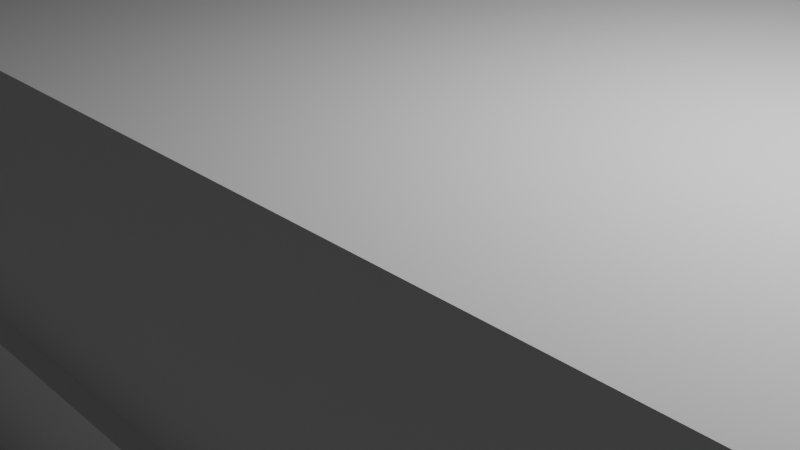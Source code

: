 # Source: TestMap.blend  (saved by Blender 4.5.90; exported with 4.5.12 LTS)
import bpy
from mathutils import Matrix  # noqa: F401  (used for matrix-valued properties, if any)

bpy.ops.wm.read_factory_settings(use_empty=True)
scene = bpy.context.scene
scene.name = 'Scene'

# ---- collections
col_collection = bpy.data.collections.new('Collection'); scene.collection.children.link(col_collection)

# ---- materials (node trees are filled in below, after node groups)
mat_material = bpy.data.materials.new('Material')
mat_material.alpha_threshold = 0.0
mat_material.roughness = 0.5
mat_material.line_color = (0.0, 0.0, 0.0, 1.0)

# ---- material node trees
mat_material.use_nodes = True; mat_material.node_tree.nodes.clear()
_N = mat_material.node_tree.nodes; _L = mat_material.node_tree.links
n0 = _N.new('ShaderNodeOutputMaterial'); n0.name = 'Material Output'; n0.location = (200, 100)
n1 = _N.new('ShaderNodeBsdfPrincipled'); n1.name = 'Principled BSDF'; n1.location = (-200, 100)
n1.inputs[3].default_value = 1.45
_L.new(n1.outputs[0], n0.inputs[0])
n0.is_active_output = True

# ---- world
world_world = bpy.data.worlds.new('World'); scene.world = world_world
world_world.use_nodes = True; world_world.node_tree.nodes.clear()
_N = world_world.node_tree.nodes; _L = world_world.node_tree.links
n0 = _N.new('ShaderNodeOutputWorld'); n0.name = 'World Output'; n0.location = (200, 100)
n1 = _N.new('ShaderNodeBackground'); n1.name = 'Background'; n1.location = (-200, 100)
n1.inputs[0].default_value = (0.05088, 0.05088, 0.05088, 1.0)
_L.new(n1.outputs[0], n0.inputs[0])
n0.is_active_output = True
world_world.color = (0.05088, 0.05088, 0.05088)
world_world.sun_shadow_jitter_overblur = 0.0

# ---- cameras
cam_camera = bpy.data.cameras.new('Camera')
cam_camera.clip_end = 100.0
cam_camera.ortho_scale = 7.314

# ---- lights
light_light = bpy.data.lights.new('Light', 'POINT')
light_light.energy = 1000.0
light_light.shadow_soft_size = 0.1

# ---- meshes
me_cube = bpy.data.meshes.new('Cube')
me_cube.from_pydata([(20.0, 20.0, 1.0), (20.1, 20.0, -2.0), (20.0, -20.0, 1.0), (20.1, -20.0, -2.0), (-20.0, 20.0, 1.0), (-19.9, 20.0, -2.0), (-20.0, -20.0, 1.0), (-19.9, -20.0, -2.0), (6.0, -16.0, 1.0), (-6.0, -16.0, 1.0), (6.0, -4.0, 1.0), (-6.0, -4.0, 1.0), (6.0, -16.0, -0.3), (-6.0, -16.0, -0.3), (6.0, -4.0, -0.3), (-6.0, -4.0, -0.3), (-6.0, -10.0, 1.0), (-6.0, -8.5, 1.0), (-6.0, -10.0, -0.3), (-6.0, -10.0, 0.675), (-6.0, -8.5, -0.3), (-6.0, -8.5, 0.675), (6.0, -8.5, 0.675), (6.0, -10.0, 0.675), (6.0, -8.5, 1.0), (6.0, -10.0, 1.0)], [], [(21, 19, 18, 20), (3, 2, 6, 7), (7, 6, 4, 5), (5, 1, 3, 7), (1, 0, 2, 3), (5, 4, 0, 1), (8, 10, 14, 12), (2, 0, 10, 8), (0, 4, 11, 10), (6, 2, 8, 9), (24, 25, 23, 22), (16, 9, 13, 18, 19), (9, 8, 12, 13), (10, 11, 15, 14), (4, 6, 9, 16, 17, 11), (17, 16, 25, 24), (11, 17, 21, 20, 15), (14, 15, 20, 18, 13, 12), (19, 21, 22, 23), (21, 17, 24, 22), (16, 19, 23, 25)])
_uv = me_cube.uv_layers.new(name='UVMap')
_uv.uv.foreach_set('vector', [0.625, 0.1719, 0.625, 0.1016, 0.625, 0.125, 0.625, 0.2188, 0.375, 0.75, 0.625, 0.75, 0.625, 1.0, 0.375, 1.0, 0.375, 0.0, 0.625, 0.0, 0.625, 0.25, 0.375, 0.25, 0.125, 0.5, 0.375, 0.5, 0.375, 0.75, 0.125, 0.75, 0.375, 0.5, 0.625, 0.5, 0.625, 0.75, 0.375, 0.75, 0.375, 0.25, 0.625, 0.25, 0.625, 0.5, 0.375, 0.5, 0.625, 0.75, 0.625, 0.5, 0.625, 0.5, 0.625, 0.75, 0.625, 0.75, 0.625, 0.5, 0.625, 0.5, 0.625, 0.75, 0.625, 0.5, 0.625, 0.25, 0.625, 0.25, 0.625, 0.5, 0.625, 1.0, 0.625, 0.75, 0.625, 0.75, 0.625, 1.0, 0.625, 0.1562, 0.625, 0.03125, 0.625, 0.1016, 0.625, 0.1719, 0.625, 0.03125, 0.625, 0.0, 0.625, 0.0, 0.625, 0.125, 0.625, 0.05469, 0.625, 1.0, 0.625, 0.75, 0.625, 0.75, 0.625, 1.0, 0.625, 0.5, 0.625, 0.25, 0.625, 0.25, 0.625, 0.5, 0.625, 0.25, 0.625, 0.0, 0.625, 0.0, 0.625, 0.125, 0.625, 0.2188, 0.625, 0.25, 0.625, 0.2188, 0.625, 0.125, 0.625, 0.125, 0.625, 0.2188, 0.625, 0.25, 0.625, 0.1562, 0.625, 0.2031, 0.625, 0.2188, 0.625, 0.25, 0.625, 0.5, 0.875, 0.5, 0.875, 0.5938, 0.875, 0.7188, 0.875, 0.75, 0.625, 0.75, 0.625, 0.1016, 0.625, 0.1719, 0.625, 0.1719, 0.625, 0.1016, 0.625, 0.2031, 0.625, 0.1562, 0.625, 0.1562, 0.625, 0.2031, 0.625, 0.03125, 0.625, 0.05469, 0.625, 0.05469, 0.625, 0.03125])
me_cube.materials.append(mat_material)
me_cube.use_mirror_vertex_groups = False
me_cube.update()
me_cube_001 = bpy.data.meshes.new('Cube.001')
me_cube_001.from_pydata([(-50.0, -1.0, -1.0), (-50.0, -1.0, 1.0), (-50.0, 50.0, -1.0), (-50.0, 50.0, 1.0), (-20.21, 30.21, -1.0), (-20.21, 30.21, 1.0), (1.0, 50.0, -1.0), (1.0, 50.0, 1.0), (50.0, 50.0, -1.0), (50.0, 50.0, 1.0), (1.0, 37.0, -1.0), (1.0, 37.0, 1.0), (50.0, 37.0, -1.0), (50.0, 37.0, 1.0), (37.75, 37.0, 1.0), (37.75, 50.0, 1.0), (37.75, -50.0, -1.0), (50.0, -50.0, -1.0), (37.75, 50.0, -1.0), (37.75, 37.0, -1.0), (50.0, -50.0, 1.0), (37.75, -50.0, 1.0)], [], [(8, 9, 13, 12), (2, 3, 7, 6), (10, 11, 5, 4), (4, 5, 1, 0), (0, 1, 3, 2), (2, 6, 10, 4, 0), (18, 15, 9, 8), (13, 14, 21, 20), (15, 14, 13, 9), (19, 18, 8, 12), (7, 3, 1, 5, 11), (10, 6, 18, 19), (7, 11, 14, 15), (12, 13, 20, 17), (11, 10, 19, 14), (19, 12, 17, 16), (14, 19, 16, 21), (6, 7, 15, 18), (21, 16, 17, 20)])
_uv = me_cube_001.uv_layers.new(name='UVMap')
_uv.uv.foreach_set('vector', [0.375, 0.5, 0.625, 0.5, 0.625, 0.625, 0.375, 0.625, 0.375, 0.25, 0.625, 0.25, 0.625, 0.5, 0.375, 0.5, 0.375, 0.625, 0.625, 0.625, 0.625, 0.75, 0.375, 0.75, 0.375, 0.75, 0.625, 0.75, 0.625, 1.0, 0.375, 1.0, 0.375, 0.0, 0.625, 0.0, 0.625, 0.25, 0.375, 0.25, 0.125, 0.5, 0.375, 0.5, 0.375, 0.625, 0.375, 0.75, 0.125, 0.75, 0.375, 0.5, 0.625, 0.5, 0.625, 0.5, 0.375, 0.5, 0.625, 0.625, 0.625, 0.625, 0.625, 0.625, 0.625, 0.625, 0.625, 0.5, 0.625, 0.625, 0.625, 0.625, 0.625, 0.5, 0.375, 0.625, 0.375, 0.5, 0.375, 0.5, 0.375, 0.625, 0.625, 0.5, 0.875, 0.5, 0.875, 0.75, 0.625, 0.75, 0.625, 0.625, 0.375, 0.625, 0.375, 0.5, 0.375, 0.5, 0.375, 0.625, 0.625, 0.5, 0.625, 0.625, 0.625, 0.625, 0.625, 0.5, 0.375, 0.625, 0.625, 0.625, 0.625, 0.625, 0.375, 0.625, 0.625, 0.625, 0.375, 0.625, 0.375, 0.625, 0.625, 0.625, 0.375, 0.625, 0.375, 0.625, 0.375, 0.625, 0.375, 0.625, 0.625, 0.625, 0.375, 0.625, 0.375, 0.625, 0.625, 0.625, 0.375, 0.5, 0.625, 0.5, 0.625, 0.5, 0.375, 0.5, 0.625, 0.625, 0.375, 0.625, 0.375, 0.625, 0.625, 0.625])
me_cube_001.update()
me_cube_002 = bpy.data.meshes.new('Cube.002')
me_cube_002.from_pydata([(-12.25, -4.75, -1.0), (-11.0, -3.5, 1.0), (-12.25, 2.25, -1.0), (-11.0, 1.0, 1.0), (11.0, -4.75, -1.0), (9.75, -3.5, 1.0), (11.0, 4.75, -1.0), (9.75, 3.5, 1.0), (-5.5, 4.75, -1.0), (-7.0, 2.25, -1.0), (-7.0, 1.0, 1.0), (-3.0, 3.5, 1.0), (-7.0, -4.75, -1.0), (-3.0, -4.75, -1.0), (-3.0, -3.5, 1.0), (-7.0, -3.5, 1.0), (-3.0, 7.25, 1.0), (7.25, 7.25, 1.0), (8.5, 8.5, -1.0), (-5.5, 8.5, -1.0)], [], [(0, 1, 3, 2), (11, 7, 17, 16), (6, 7, 5, 4), (12, 15, 1, 0), (8, 6, 4, 13), (10, 3, 1, 15), (7, 11, 14, 5), (11, 10, 15, 14), (2, 9, 12, 0), (9, 8, 13, 12), (4, 5, 14, 13), (13, 14, 15, 12), (2, 3, 10, 9), (9, 10, 11, 8), (19, 16, 17, 18), (8, 11, 16, 19), (6, 8, 19, 18), (7, 6, 18, 17)])
_uv = me_cube_002.uv_layers.new(name='UVMap')
_uv.uv.foreach_set('vector', [0.375, 0.0, 0.625, 0.0, 0.625, 0.25, 0.375, 0.25, 0.7083, 0.5, 0.625, 0.5, 0.625, 0.5, 0.7083, 0.5, 0.375, 0.5, 0.625, 0.5, 0.625, 0.75, 0.375, 0.75, 0.375, 0.9167, 0.625, 0.9167, 0.625, 1.0, 0.375, 1.0, 0.2917, 0.5, 0.375, 0.5, 0.375, 0.75, 0.2917, 0.75, 0.7917, 0.5, 0.875, 0.5, 0.875, 0.75, 0.7917, 0.75, 0.625, 0.5, 0.7083, 0.5, 0.7083, 0.75, 0.625, 0.75, 0.7083, 0.5, 0.7917, 0.5, 0.7917, 0.75, 0.7083, 0.75, 0.125, 0.5, 0.2083, 0.5, 0.2083, 0.75, 0.125, 0.75, 0.2083, 0.5, 0.2917, 0.5, 0.2917, 0.75, 0.2083, 0.75, 0.375, 0.75, 0.625, 0.75, 0.625, 0.8333, 0.375, 0.8333, 0.375, 0.8333, 0.625, 0.8333, 0.625, 0.9167, 0.375, 0.9167, 0.375, 0.25, 0.625, 0.25, 0.625, 0.3333, 0.375, 0.3333, 0.375, 0.3333, 0.625, 0.3333, 0.625, 0.4167, 0.375, 0.4167, 0.375, 0.4167, 0.625, 0.4167, 0.625, 0.5, 0.375, 0.5, 0.375, 0.4167, 0.625, 0.4167, 0.625, 0.4167, 0.375, 0.4167, 0.375, 0.5, 0.2917, 0.5, 0.2917, 0.5, 0.375, 0.5, 0.625, 0.5, 0.375, 0.5, 0.375, 0.5, 0.625, 0.5])
me_cube_002.update()
me_cube_003 = bpy.data.meshes.new('Cube.003')
me_cube_003.from_pydata([(-1.0, -1.0, -1.0), (-1.0, -1.0, 1.0), (-1.0, 1.0, -1.0), (-1.0, 1.0, 1.0), (1.0, -1.0, -1.0), (1.0, -1.0, 1.0), (1.0, 1.0, -1.0), (1.0, 1.0, 1.0), (-1.0, -1.0, 1.5), (-1.0, 1.0, 1.5), (1.0, 1.0, 1.5), (1.0, -1.0, 1.5), (1.0, 0.6, 0.3), (1.0, 0.6, -0.9), (1.0, -0.6, 0.3), (1.0, -0.6, -0.9), (1.3, 1.3, 1.0), (-1.3, 1.3, 1.0), (1.3, -1.3, 1.0), (-1.3, -1.3, 1.0), (0.9205, 0.6, 0.3), (0.9205, 0.6, -0.9), (0.9205, -0.6, -0.9), (0.9205, -0.6, 0.3)], [], [(0, 1, 3, 2), (2, 3, 7, 6), (7, 5, 14, 12), (4, 5, 1, 0), (2, 6, 4, 0), (10, 9, 8, 11), (8, 19, 18, 11), (3, 1, 19, 17), (3, 17, 16, 7), (7, 16, 18, 5), (1, 5, 18, 19), (9, 17, 19, 8), (9, 10, 16, 17), (10, 11, 18, 16), (14, 15, 22, 23), (6, 7, 12, 13), (5, 4, 15, 14), (4, 6, 13, 15), (21, 20, 23, 22), (15, 13, 21, 22), (12, 14, 23, 20), (13, 12, 20, 21)])
_uv = me_cube_003.uv_layers.new(name='UVMap')
_uv.uv.foreach_set('vector', [0.375, 0.0, 0.625, 0.0, 0.625, 0.25, 0.375, 0.25, 0.375, 0.25, 0.625, 0.25, 0.625, 0.5, 0.375, 0.5, 0.625, 0.5, 0.625, 0.75, 0.625, 0.75, 0.625, 0.5, 0.375, 0.75, 0.625, 0.75, 0.625, 1.0, 0.375, 1.0, 0.125, 0.5, 0.375, 0.5, 0.375, 0.75, 0.125, 0.75, 0.625, 0.5, 0.875, 0.5, 0.875, 0.75, 0.625, 0.75, 0.875, 0.75, 0.625, 0.0, 0.625, 0.75, 0.625, 0.75, 0.625, 0.25, 0.625, 0.0, 0.0, 0.0, 0.0, 0.0, 0.625, 0.25, 0.0, 0.0, 0.0, 0.0, 0.625, 0.5, 0.625, 0.5, 0.0, 0.0, 0.0, 0.0, 0.625, 0.75, 0.625, 0.0, 0.625, 0.75, 0.625, 0.75, 0.0, 0.0, 0.875, 0.5, 0.0, 0.0, 0.0, 0.0, 0.875, 0.75, 0.875, 0.5, 0.625, 0.5, 0.0, 0.0, 0.0, 0.0, 0.625, 0.5, 0.625, 0.75, 0.0, 0.0, 0.0, 0.0, 0.625, 0.75, 0.375, 0.75, 0.375, 0.75, 0.625, 0.75, 0.375, 0.5, 0.625, 0.5, 0.625, 0.5, 0.375, 0.5, 0.625, 0.75, 0.375, 0.75, 0.375, 0.75, 0.625, 0.75, 0.375, 0.75, 0.375, 0.5, 0.375, 0.5, 0.375, 0.75, 0.375, 0.5, 0.625, 0.5, 0.625, 0.75, 0.375, 0.75, 0.375, 0.75, 0.375, 0.5, 0.375, 0.5, 0.375, 0.75, 0.625, 0.5, 0.625, 0.75, 0.625, 0.75, 0.625, 0.5, 0.375, 0.5, 0.625, 0.5, 0.625, 0.5, 0.375, 0.5])
me_cube_003.update()
me_cube_004 = bpy.data.meshes.new('Cube.004')
me_cube_004.from_pydata([(-8.5, -7.25, -1.0), (-7.25, -7.25, 1.0), (-8.5, 1.0, -1.0), (-7.25, 1.0, 1.0), (7.25, -7.25, -1.0), (6.0, -7.25, 1.0), (7.25, 2.25, -1.0), (6.0, 1.0, 1.0), (-4.562, 9.333, 1.0), (2.938, 9.333, -1.0), (-3.312, 2.25, -1.0), (-4.562, 1.0, 1.0), (-8.5, 9.333, -1.0), (2.938, 14.75, -1.0), (-4.562, 14.75, -1.0), (1.688, 13.5, 1.0), (-4.562, 13.5, 1.0), (-3.312, 8.083, -1.0), (1.688, 10.58, 1.0), (-7.25, 9.333, 1.0)], [], [(0, 1, 3, 2), (7, 11, 3, 1, 5), (6, 7, 5, 4), (17, 12, 14), (10, 6, 4, 0, 2), (19, 8, 16), (18, 9, 13, 15), (8, 17, 9, 18), (5, 1, 0, 4), (14, 16, 15, 13), (3, 11, 8, 19), (10, 11, 7, 6), (2, 3, 19, 12), (12, 19, 16, 14), (17, 14, 13, 9), (16, 8, 18, 15), (10, 2, 12, 17), (11, 10, 17, 8)])
_uv = me_cube_004.uv_layers.new(name='UVMap')
_uv.uv.foreach_set('vector', [0.375, 0.0, 0.625, 0.0, 0.625, 0.25, 0.375, 0.25, 0.625, 0.5, 0.8125, 0.5, 0.875, 0.5, 0.875, 0.75, 0.625, 0.75, 0.375, 0.5, 0.625, 0.5, 0.625, 0.75, 0.375, 0.75, 0.1875, 0.5, 0.125, 0.5, 0.1875, 0.5, 0.1875, 0.5, 0.375, 0.5, 0.375, 0.75, 0.125, 0.75, 0.125, 0.5, 0.875, 0.5, 0.8125, 0.5, 0.875, 0.5, 0.625, 0.3125, 0.375, 0.3125, 0.375, 0.3125, 0.625, 0.3125, 0.625, 0.3125, 0.375, 0.3125, 0.375, 0.3125, 0.625, 0.3125, 0.625, 0.75, 0.625, 1.0, 0.375, 1.0, 0.375, 0.75, 0.375, 0.3125, 0.625, 0.3125, 0.625, 0.3125, 0.375, 0.3125, 0.875, 0.5, 0.8125, 0.5, 0.8125, 0.5, 0.875, 0.5, 0.375, 0.3125, 0.625, 0.3125, 0.625, 0.5, 0.375, 0.5, 0.375, 0.25, 0.625, 0.25, 0.625, 0.25, 0.375, 0.25, 0.375, 0.25, 0.625, 0.25, 0.625, 0.25, 0.375, 0.25, 0.1875, 0.5, 0.1875, 0.5, 0.1875, 0.5, 0.1875, 0.5, 0.8125, 0.5, 0.8125, 0.5, 0.8125, 0.5, 0.8125, 0.5, 0.1875, 0.5, 0.125, 0.5, 0.125, 0.5, 0.1875, 0.5, 0.625, 0.3125, 0.375, 0.3125, 0.375, 0.3125, 0.625, 0.3125])
me_cube_004.update()

# ---- objects
ob_cube = bpy.data.objects.new('Cube', me_cube)
ob_light = bpy.data.objects.new('Light', light_light)
ob_camera = bpy.data.objects.new('Camera', cam_camera)
ob_cube_001 = bpy.data.objects.new('Cube.001', me_cube_001)
ob_cube_002 = bpy.data.objects.new('Cube.002', me_cube_002)
ob_cube_003 = bpy.data.objects.new('Cube.003', me_cube_003)
ob_cube_004 = bpy.data.objects.new('Cube.004', me_cube_004)

# ---- transforms, parenting, visibility, modifiers, constraints
ob_cube.location = (0.0, 0.0, -1.0)
ob_cube.lock_rotations_4d = False
ob_cube.empty_display_type = 'ARROWS'
ob_cube.lineart.crease_threshold = 0.0
ob_light.location = (4.076, 1.005, 5.904)
ob_light.rotation_euler = (0.6503, 0.05522, 1.866)
ob_light.lock_rotations_4d = False
ob_light.empty_display_type = 'ARROWS'
ob_light.color = (0.0, 0.0, 0.0, 0.0)
ob_light.lineart.crease_threshold = 0.0
ob_camera.location = (7.359, -6.926, 4.958)
ob_camera.rotation_euler = (1.109, 0.0, 0.8149)
ob_camera.lock_rotations_4d = False
ob_camera.empty_display_type = 'ARROWS'
ob_camera.color = (0.0, 0.0, 0.0, 0.0)
ob_camera.display_type = 'WIRE'
ob_camera.lineart.crease_threshold = 0.0
ob_cube_001.location = (0.0, 0.0, 0.4)
ob_cube_001.scale = (0.4, 0.4, 0.4)
ob_cube_002.location = (0.0, 0.0, 0.8)
ob_cube_002.scale = (0.8, 0.8, 0.8)
ob_cube_003.location = (-14.0, -9.0, 1.0)
ob_cube_004.location = (-13.0, -14.0, 0.8)
ob_cube_004.scale = (0.8, 0.8, 0.8)

# ---- collection membership
col_collection.objects.link(ob_cube)
col_collection.objects.link(ob_light)
col_collection.objects.link(ob_camera)
col_collection.objects.link(ob_cube_001)
col_collection.objects.link(ob_cube_002)
col_collection.objects.link(ob_cube_003)
col_collection.objects.link(ob_cube_004)

# ---- scene / render settings (as saved in the file)
scene.camera = ob_camera
scene.frame_start = 1; scene.frame_end = 250; scene.frame_set(1)
scene.render.engine = 'BLENDER_EEVEE_NEXT'
bpy.context.view_layer.update()
